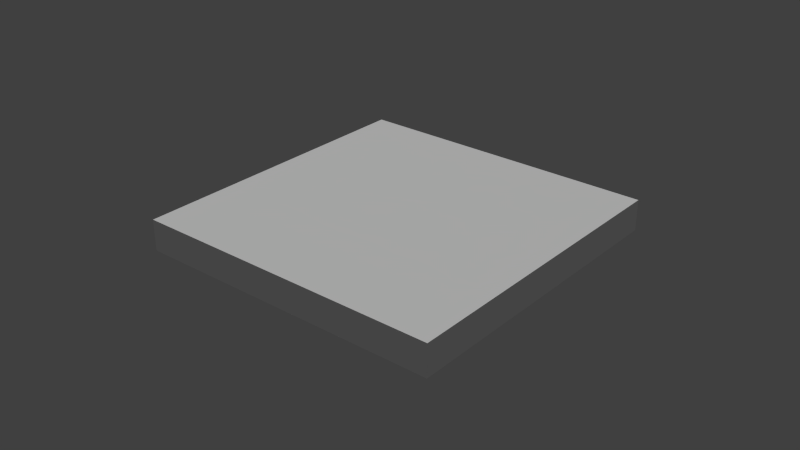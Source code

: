 # Source: ar_tag.blend  (saved by Blender 2.79.0; exported with 4.5.12 LTS)
import bpy
from mathutils import Matrix  # noqa: F401  (used for matrix-valued properties, if any)

bpy.ops.wm.read_factory_settings(use_empty=True)
scene = bpy.context.scene
scene.name = 'Scene'

# ---- collections
col_collection_1 = bpy.data.collections.new('Collection 1'); scene.collection.children.link(col_collection_1)

# ---- materials (node trees are filled in below, after node groups)
mat_artag = bpy.data.materials.new('ARTag')
mat_artag.alpha_threshold = 0.0
mat_artag.use_transparent_shadow = False
mat_artag.diffuse_color = (1.0, 1.0, 1.0, 1.0)
mat_artag.roughness = 0.5
mat_artag.specular_intensity = 0.0
mat_black = bpy.data.materials.new('Black')
mat_black.alpha_threshold = 0.0
mat_black.use_transparent_shadow = False
mat_black.diffuse_color = (0.0, 0.0, 0.0, 1.0)
mat_black.roughness = 0.5

# ---- material node trees

# ---- world
world_world = bpy.data.worlds.new('World'); scene.world = world_world
world_world.color = (0.05088, 0.05088, 0.05088)
world_world.use_sun_shadow = False
world_world.sun_shadow_jitter_overblur = 0.0
world_world.cycles.sampling_method = 'NONE'
world_world.cycles.sample_map_resolution = 256

# ---- lights
light_sun = bpy.data.lights.new('Sun', 'SUN')
light_sun.transmission_factor = 0.0
light_sun.angle = 0.1993
light_sun.energy = 1.0
light_sun.shadow_buffer_clip_start = 0.5
light_sun.shadow_soft_size = 0.1
light_sun.shadow_cascade_max_distance = 1000.0
light_sun.cycles.use_multiple_importance_sampling = False

# ---- meshes
me_cube_001 = bpy.data.meshes.new('Cube.001')
me_cube_001.from_pydata([(-1.0, -1.0, -1.0), (-1.0, -1.0, 1.0), (-1.0, 1.0, -1.0), (-1.0, 1.0, 1.0), (1.0, -1.0, -1.0), (1.0, -1.0, 1.0), (1.0, 1.0, -1.0), (1.0, 1.0, 1.0)], [], [(1, 3, 2, 0), (3, 7, 6, 2), (7, 5, 4, 6), (5, 1, 0, 4), (0, 2, 6, 4), (5, 7, 3, 1)])
_uv = me_cube_001.uv_layers.new(name='UVMap')
_uv.uv.foreach_set('vector', [0.0, 0.0, 0.0, 0.0, 0.0, 0.0, 0.0, 0.0, 0.0, 0.0, 0.0, 0.0, 0.0, 0.0, 0.0, 0.0, 0.0, 0.0, 0.0, 0.0, 0.0, 0.0, 0.0, 0.0, 0.0, 0.0, 0.0, 0.0, 0.0, 0.0, 0.0, 0.0, 0.0001, 0.9999, 9.998e-05, 9.998e-05, 0.9999, 9.998e-05, 0.9999, 0.9999, 0.9999, 9.998e-05, 0.9999, 0.9999, 0.0001, 0.9999, 9.998e-05, 9.998e-05])
me_cube_001.materials.append(mat_artag)
me_cube_001.materials.append(mat_black)
me_cube_001.use_remesh_preserve_volume = False
me_cube_001.use_remesh_preserve_attributes = False
me_cube_001.use_mirror_vertex_groups = False
me_cube_001.update()

# ---- objects
ob_sun = bpy.data.objects.new('Sun', light_sun)
ob_cube = bpy.data.objects.new('Cube', me_cube_001)

# ---- transforms, parenting, visibility, modifiers, constraints
ob_sun.location = (-0.1088, -0.6264, -0.2922)
ob_sun.lineart.crease_threshold = 0.0
ob_cube.location = (0.0, 0.0, 0.0)
ob_cube.scale = (0.05, 0.05, 0.005)
ob_cube.lineart.crease_threshold = 0.0

# ---- collection membership
col_collection_1.objects.link(ob_sun)
col_collection_1.objects.link(ob_cube)

# ---- scene / render settings (as saved in the file)
scene.frame_start = 1; scene.frame_end = 250; scene.frame_set(1)
scene.render.engine = 'BLENDER_EEVEE_NEXT'
scene.render.resolution_percentage = 50
scene.render.dither_intensity = 0.0
scene.cycles.use_denoising = False
scene.cycles.samples = 10
scene.cycles.sampling_pattern = 'TABULATED_SOBOL'
scene.cycles.light_sampling_threshold = 0.0
scene.cycles.use_adaptive_sampling = False
scene.cycles.use_light_tree = False
scene.cycles.blur_glossy = 0.0
scene.cycles.pixel_filter_type = 'GAUSSIAN'
scene.cycles.sample_clamp_indirect = 0.0
scene.view_settings.view_transform = 'Standard'
bpy.context.view_layer.update()

# ---- added for rendering (the .blend has no active camera): camera
cam_auto = bpy.data.cameras.new('AutoCamera')
cam_auto.lens = 50.0
cam_auto.sensor_width = 36.0
cam_auto.clip_end = 1000.0
ob_auto_camera = bpy.data.objects.new('AutoCamera', cam_auto)
scene.collection.objects.link(ob_auto_camera)
ob_auto_camera.location = (0.185045, -0.222054, 0.148036)
ob_auto_camera.rotation_euler = (1.09748, -7.21219e-08, 0.694738)
scene.camera = ob_auto_camera
bpy.context.view_layer.update()
